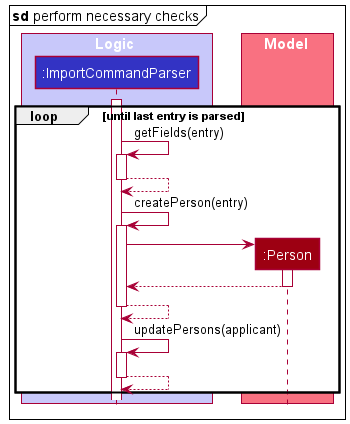

The diagram above was rendered by PlantUML. Its source (embedded in the PNG):
@startuml
!include style.puml

mainframe **sd** perform necessary checks

box Logic LOGIC_COLOR_T1
participant ":ImportCommandParser" as ImportCommandParser LOGIC_COLOR
end box

box Model MODEL_COLOR_T1
participant ":Person" as Person MODEL_COLOR
end box

activate ImportCommandParser


loop until last entry is parsed
ImportCommandParser -> ImportCommandParser : getFields(entry)
activate ImportCommandParser
ImportCommandParser --> ImportCommandParser
deactivate ImportCommandParser

ImportCommandParser -> ImportCommandParser : createPerson(entry)
activate ImportCommandParser

create Person
ImportCommandParser -> Person
activate Person
Person --> ImportCommandParser
deactivate Person






ImportCommandParser --> ImportCommandParser
deactivate ImportCommandParser

ImportCommandParser -> ImportCommandParser : updatePersons(applicant)
activate ImportCommandParser
ImportCommandParser --> ImportCommandParser
deactivate ImportCommandParser

end

@enduml